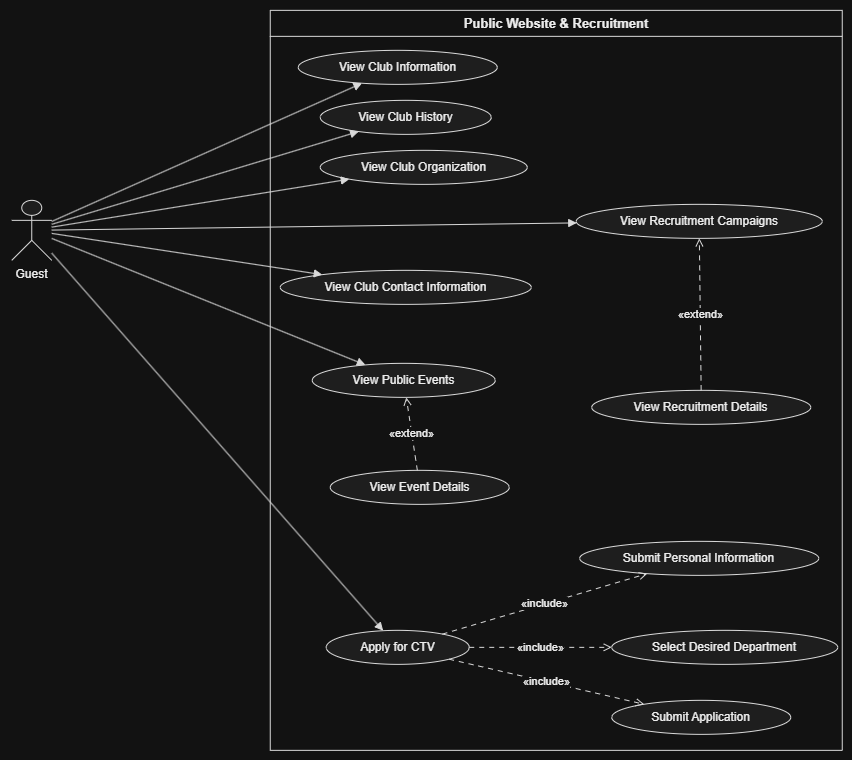

The diagram above was exported from draw.io. Its source (the exported page's mxGraphModel, read from the mxfile embedded in the PNG):
<mxGraphModel dx="2307" dy="785" grid="1" gridSize="10" guides="1" tooltips="1" connect="1" arrows="1" fold="1" page="1" pageScale="1" pageWidth="827" pageHeight="1169" math="0" shadow="0">
  <root>
    <mxCell id="0" />
    <mxCell id="1" parent="0" />
    <UserObject label="" plantUmlData="{&#10;  &quot;data&quot;: &quot;@startuml\nleft to right direction\n\nactor Guest\n\nrectangle \&quot;Public Website &amp; Recruitment\&quot; {\n\n  usecase \&quot;View Club Information\&quot; as UC1\n  usecase \&quot;View Club History\&quot; as UC2\n  usecase \&quot;View Club Organization\&quot; as UC3\n\n  usecase \&quot;View Public Events\&quot; as UC4\n  usecase \&quot;View Event Details\&quot; as UC5\n\n  usecase \&quot;View Recruitment Campaigns\&quot; as UC6\n  usecase \&quot;View Recruitment Details\&quot; as UC7\n\n  usecase \&quot;Apply for CTV\&quot; as UC8\n  usecase \&quot;Submit Personal Information\&quot; as UC9\n  usecase \&quot;Select Desired Department\&quot; as UC10\n  usecase \&quot;Submit Application\&quot; as UC11\n\n  usecase \&quot;View Club Contact Information\&quot; as UC12\n}\n\nGuest --&gt; UC1\nGuest --&gt; UC2\nGuest --&gt; UC3\n\nGuest --&gt; UC4\n\nGuest --&gt; UC6\nGuest --&gt; UC8\n\nGuest --&gt; UC12\n\nUC5 ..&gt; UC4 : &lt;&lt;extend&gt;&gt;\n\nUC7 ..&gt; UC6 : &lt;&lt;extend&gt;&gt;\n\nUC8 ..&gt; UC9 : &lt;&lt;include&gt;&gt;\nUC8 ..&gt; UC10 : &lt;&lt;include&gt;&gt;\nUC8 ..&gt; UC11 : &lt;&lt;include&gt;&gt;\n\n@enduml&quot;,&#10;  &quot;config&quot;: null&#10;}" id="1ijGlloL8WGH60ynQVyp-1">
      <mxCell connectable="0" parent="1" style="group;transparentBounds=1;editIcon=1;lockedGroup=0;groupPadding=10;" vertex="1">
        <mxGeometry height="780" width="612" as="geometry" />
      </mxCell>
    </UserObject>
    <UserObject label="Public Website &amp; Recruitment" plantUmlId="rect_0" plantUmlBaseStyle="swimlane;collapsible=0;startSize=26;fillColor=none;strokeColor=#181818;fontColor=#000000;fontSize=13;fontStyle=1;whiteSpace=wrap;" plantUmlBaseValue="Public Website &amp; Recruitment" id="1ijGlloL8WGH60ynQVyp-2">
      <mxCell parent="1ijGlloL8WGH60ynQVyp-1" style="swimlane;collapsible=0;startSize=26;fillColor=none;strokeColor=#181818;fontColor=#000000;fontSize=13;fontStyle=1;whiteSpace=wrap;" vertex="1">
        <mxGeometry height="740" width="572" x="10" y="20" as="geometry" />
      </mxCell>
    </UserObject>
    <UserObject label="View Club Information" plantUmlId="uc_1" plantUmlBaseStyle="ellipse;fillColor=#F1F1F1;strokeColor=#181818;whiteSpace=wrap;fontColor=#000000;fontSize=12;" plantUmlBaseValue="View Club Information" id="1ijGlloL8WGH60ynQVyp-3">
      <mxCell parent="1ijGlloL8WGH60ynQVyp-2" style="ellipse;fillColor=#F1F1F1;strokeColor=#181818;whiteSpace=wrap;fontColor=#000000;fontSize=12;" vertex="1">
        <mxGeometry height="34" width="199" x="28" y="40" as="geometry" />
      </mxCell>
    </UserObject>
    <UserObject label="View Club History" plantUmlId="uc_2" plantUmlBaseStyle="ellipse;fillColor=#F1F1F1;strokeColor=#181818;whiteSpace=wrap;fontColor=#000000;fontSize=12;" plantUmlBaseValue="View Club History" id="1ijGlloL8WGH60ynQVyp-4">
      <mxCell parent="1ijGlloL8WGH60ynQVyp-2" style="ellipse;fillColor=#F1F1F1;strokeColor=#181818;whiteSpace=wrap;fontColor=#000000;fontSize=12;" vertex="1">
        <mxGeometry height="34" width="171" x="50" y="90" as="geometry" />
      </mxCell>
    </UserObject>
    <UserObject label="View Club Organization" plantUmlId="uc_3" plantUmlBaseStyle="ellipse;fillColor=#F1F1F1;strokeColor=#181818;whiteSpace=wrap;fontColor=#000000;fontSize=12;" plantUmlBaseValue="View Club Organization" id="1ijGlloL8WGH60ynQVyp-5">
      <mxCell parent="1ijGlloL8WGH60ynQVyp-2" style="ellipse;fillColor=#F1F1F1;strokeColor=#181818;whiteSpace=wrap;fontColor=#000000;fontSize=12;" vertex="1">
        <mxGeometry height="34" width="207" x="50" y="140" as="geometry" />
      </mxCell>
    </UserObject>
    <UserObject label="Apply for CTV" plantUmlId="uc_4" plantUmlBaseStyle="ellipse;fillColor=#F1F1F1;strokeColor=#181818;whiteSpace=wrap;fontColor=#000000;fontSize=12;" plantUmlBaseValue="Apply for CTV" id="1ijGlloL8WGH60ynQVyp-6">
      <mxCell parent="1ijGlloL8WGH60ynQVyp-2" style="ellipse;fillColor=#F1F1F1;strokeColor=#181818;whiteSpace=wrap;fontColor=#000000;fontSize=12;" vertex="1">
        <mxGeometry height="34" width="143" x="56" y="620" as="geometry" />
      </mxCell>
    </UserObject>
    <UserObject label="View Club Contact Information" plantUmlId="uc_5" plantUmlBaseStyle="ellipse;fillColor=#F1F1F1;strokeColor=#181818;whiteSpace=wrap;fontColor=#000000;fontSize=12;" plantUmlBaseValue="View Club Contact Information" id="1ijGlloL8WGH60ynQVyp-7">
      <mxCell parent="1ijGlloL8WGH60ynQVyp-2" style="ellipse;fillColor=#F1F1F1;strokeColor=#181818;whiteSpace=wrap;fontColor=#000000;fontSize=12;" vertex="1">
        <mxGeometry height="34" width="251" x="10" y="260" as="geometry" />
      </mxCell>
    </UserObject>
    <UserObject label="View Event Details" plantUmlId="uc_6" plantUmlBaseStyle="ellipse;fillColor=#F1F1F1;strokeColor=#181818;whiteSpace=wrap;fontColor=#000000;fontSize=12;" plantUmlBaseValue="View Event Details" id="1ijGlloL8WGH60ynQVyp-8">
      <mxCell parent="1ijGlloL8WGH60ynQVyp-2" style="ellipse;fillColor=#F1F1F1;strokeColor=#181818;whiteSpace=wrap;fontColor=#000000;fontSize=12;" vertex="1">
        <mxGeometry height="34" width="179" x="60" y="460" as="geometry" />
      </mxCell>
    </UserObject>
    <UserObject label="View Recruitment Details" plantUmlId="uc_7" plantUmlBaseStyle="ellipse;fillColor=#F1F1F1;strokeColor=#181818;whiteSpace=wrap;fontColor=#000000;fontSize=12;" plantUmlBaseValue="View Recruitment Details" id="1ijGlloL8WGH60ynQVyp-9">
      <mxCell parent="1ijGlloL8WGH60ynQVyp-2" style="ellipse;fillColor=#F1F1F1;strokeColor=#181818;whiteSpace=wrap;fontColor=#000000;fontSize=12;" vertex="1">
        <mxGeometry height="34" width="219" x="321.5" y="380" as="geometry" />
      </mxCell>
    </UserObject>
    <UserObject label="View Public Events" plantUmlId="uc_8" plantUmlBaseStyle="ellipse;fillColor=#F1F1F1;strokeColor=#181818;whiteSpace=wrap;fontColor=#000000;fontSize=12;" plantUmlBaseValue="View Public Events" id="1ijGlloL8WGH60ynQVyp-10">
      <mxCell parent="1ijGlloL8WGH60ynQVyp-2" style="ellipse;fillColor=#F1F1F1;strokeColor=#181818;whiteSpace=wrap;fontColor=#000000;fontSize=12;" vertex="1">
        <mxGeometry height="34" width="183" x="42" y="353" as="geometry" />
      </mxCell>
    </UserObject>
    <UserObject label="View Recruitment Campaigns" plantUmlId="uc_9" plantUmlBaseStyle="ellipse;fillColor=#F1F1F1;strokeColor=#181818;whiteSpace=wrap;fontColor=#000000;fontSize=12;" plantUmlBaseValue="View Recruitment Campaigns" id="1ijGlloL8WGH60ynQVyp-11">
      <mxCell parent="1ijGlloL8WGH60ynQVyp-2" style="ellipse;fillColor=#F1F1F1;strokeColor=#181818;whiteSpace=wrap;fontColor=#000000;fontSize=12;" vertex="1">
        <mxGeometry height="34" width="246" x="306" y="194" as="geometry" />
      </mxCell>
    </UserObject>
    <UserObject label="Submit Personal Information" plantUmlId="uc_10" plantUmlBaseStyle="ellipse;fillColor=#F1F1F1;strokeColor=#181818;whiteSpace=wrap;fontColor=#000000;fontSize=12;" plantUmlBaseValue="Submit Personal Information" id="1ijGlloL8WGH60ynQVyp-12">
      <mxCell parent="1ijGlloL8WGH60ynQVyp-2" style="ellipse;fillColor=#F1F1F1;strokeColor=#181818;whiteSpace=wrap;fontColor=#000000;fontSize=12;" vertex="1">
        <mxGeometry height="34" width="239" x="309.5" y="531" as="geometry" />
      </mxCell>
    </UserObject>
    <UserObject label="Select Desired Department" plantUmlId="uc_11" plantUmlBaseStyle="ellipse;fillColor=#F1F1F1;strokeColor=#181818;whiteSpace=wrap;fontColor=#000000;fontSize=12;" plantUmlBaseValue="Select Desired Department" id="1ijGlloL8WGH60ynQVyp-13">
      <mxCell parent="1ijGlloL8WGH60ynQVyp-2" style="ellipse;fillColor=#F1F1F1;strokeColor=#181818;whiteSpace=wrap;fontColor=#000000;fontSize=12;" vertex="1">
        <mxGeometry height="34" width="226" x="341.5" y="620" as="geometry" />
      </mxCell>
    </UserObject>
    <UserObject label="Submit Application" plantUmlId="uc_12" plantUmlBaseStyle="ellipse;fillColor=#F1F1F1;strokeColor=#181818;whiteSpace=wrap;fontColor=#000000;fontSize=12;" plantUmlBaseValue="Submit Application" id="1ijGlloL8WGH60ynQVyp-14">
      <mxCell parent="1ijGlloL8WGH60ynQVyp-2" style="ellipse;fillColor=#F1F1F1;strokeColor=#181818;whiteSpace=wrap;fontColor=#000000;fontSize=12;" vertex="1">
        <mxGeometry height="34" width="179" x="341.5" y="690" as="geometry" />
      </mxCell>
    </UserObject>
    <UserObject label="«include»" plantUmlId="rel_24" plantUmlBaseStyle="endArrow=open;dashed=1;dashPattern=5 5;strokeColor=#181818;fontColor=#000000;fontSize=11;edgeStyle=none;rounded=0;html=1;" plantUmlBaseValue="«include»" id="1ijGlloL8WGH60ynQVyp-26">
      <mxCell edge="1" parent="1ijGlloL8WGH60ynQVyp-2" source="1ijGlloL8WGH60ynQVyp-6" style="endArrow=open;dashed=1;dashPattern=5 5;strokeColor=#181818;fontColor=#000000;fontSize=11;edgeStyle=none;rounded=0;html=1;" target="1ijGlloL8WGH60ynQVyp-12">
        <mxGeometry relative="1" as="geometry" />
      </mxCell>
    </UserObject>
    <UserObject label="«include»" plantUmlId="rel_25" plantUmlBaseStyle="endArrow=open;dashed=1;dashPattern=5 5;strokeColor=#181818;fontColor=#000000;fontSize=11;edgeStyle=none;rounded=0;html=1;" plantUmlBaseValue="«include»" id="1ijGlloL8WGH60ynQVyp-27">
      <mxCell edge="1" parent="1ijGlloL8WGH60ynQVyp-2" source="1ijGlloL8WGH60ynQVyp-6" style="endArrow=open;dashed=1;dashPattern=5 5;strokeColor=#181818;fontColor=#000000;fontSize=11;edgeStyle=none;rounded=0;html=1;" target="1ijGlloL8WGH60ynQVyp-13">
        <mxGeometry relative="1" as="geometry" />
      </mxCell>
    </UserObject>
    <UserObject label="«include»" plantUmlId="rel_26" plantUmlBaseStyle="endArrow=open;dashed=1;dashPattern=5 5;strokeColor=#181818;fontColor=#000000;fontSize=11;edgeStyle=none;rounded=0;html=1;" plantUmlBaseValue="«include»" id="1ijGlloL8WGH60ynQVyp-28">
      <mxCell edge="1" parent="1ijGlloL8WGH60ynQVyp-2" source="1ijGlloL8WGH60ynQVyp-6" style="endArrow=open;dashed=1;dashPattern=5 5;strokeColor=#181818;fontColor=#000000;fontSize=11;edgeStyle=none;rounded=0;html=1;" target="1ijGlloL8WGH60ynQVyp-14">
        <mxGeometry relative="1" as="geometry" />
      </mxCell>
    </UserObject>
    <UserObject label="«extend»" plantUmlId="rel_22" plantUmlBaseStyle="endArrow=open;dashed=1;dashPattern=5 5;strokeColor=#181818;fontColor=#000000;fontSize=11;edgeStyle=none;rounded=0;html=1;" plantUmlBaseValue="«extend»" id="1ijGlloL8WGH60ynQVyp-24">
      <mxCell edge="1" parent="1ijGlloL8WGH60ynQVyp-2" source="1ijGlloL8WGH60ynQVyp-8" style="endArrow=open;dashed=1;dashPattern=5 5;strokeColor=#181818;fontColor=#000000;fontSize=11;edgeStyle=none;rounded=0;html=1;" target="1ijGlloL8WGH60ynQVyp-10">
        <mxGeometry relative="1" as="geometry" />
      </mxCell>
    </UserObject>
    <UserObject label="«extend»" plantUmlId="rel_23" plantUmlBaseStyle="endArrow=open;dashed=1;dashPattern=5 5;strokeColor=#181818;fontColor=#000000;fontSize=11;edgeStyle=none;rounded=0;html=1;" plantUmlBaseValue="«extend»" id="1ijGlloL8WGH60ynQVyp-25">
      <mxCell edge="1" parent="1ijGlloL8WGH60ynQVyp-2" source="1ijGlloL8WGH60ynQVyp-9" style="endArrow=open;dashed=1;dashPattern=5 5;strokeColor=#181818;fontColor=#000000;fontSize=11;edgeStyle=none;rounded=0;html=1;" target="1ijGlloL8WGH60ynQVyp-11">
        <mxGeometry relative="1" as="geometry" />
      </mxCell>
    </UserObject>
    <UserObject label="" plantUmlId="actor_13" plantUmlBaseStyle="shape=umlActor;html=1;fillColor=#F1F1F1;strokeColor=#181818;fontColor=#000000;fontSize=12;" plantUmlBaseValue="" id="1ijGlloL8WGH60ynQVyp-15">
      <mxCell parent="1ijGlloL8WGH60ynQVyp-1" style="shape=umlActor;html=1;fillColor=#F1F1F1;strokeColor=#181818;fontColor=#000000;fontSize=12;" vertex="1">
        <mxGeometry height="60" width="40" x="-248.5" y="210" as="geometry" />
      </mxCell>
    </UserObject>
    <UserObject label="Guest" plantUmlId="actorlbl_14" plantUmlBaseStyle="text;html=1;align=center;verticalAlign=top;fontColor=#000000;fontSize=12;" plantUmlBaseValue="Guest" id="1ijGlloL8WGH60ynQVyp-16">
      <mxCell parent="1ijGlloL8WGH60ynQVyp-1" style="text;html=1;align=center;verticalAlign=top;fontColor=#000000;fontSize=12;" vertex="1">
        <mxGeometry height="16" width="43" x="-250" y="270" as="geometry" />
      </mxCell>
    </UserObject>
    <UserObject label="" plantUmlId="rel_15" plantUmlBaseStyle="endArrow=block;endFill=1;strokeColor=#181818;fontColor=#000000;fontSize=11;edgeStyle=none;rounded=0;html=1;" plantUmlBaseValue="" id="1ijGlloL8WGH60ynQVyp-17">
      <mxCell edge="1" parent="1ijGlloL8WGH60ynQVyp-1" source="1ijGlloL8WGH60ynQVyp-15" style="endArrow=block;endFill=1;strokeColor=#181818;fontColor=#000000;fontSize=11;edgeStyle=none;rounded=0;html=1;" target="1ijGlloL8WGH60ynQVyp-3">
        <mxGeometry relative="1" as="geometry" />
      </mxCell>
    </UserObject>
    <UserObject label="" plantUmlId="rel_16" plantUmlBaseStyle="endArrow=block;endFill=1;strokeColor=#181818;fontColor=#000000;fontSize=11;edgeStyle=none;rounded=0;html=1;" plantUmlBaseValue="" id="1ijGlloL8WGH60ynQVyp-18">
      <mxCell edge="1" parent="1ijGlloL8WGH60ynQVyp-1" source="1ijGlloL8WGH60ynQVyp-15" style="endArrow=block;endFill=1;strokeColor=#181818;fontColor=#000000;fontSize=11;edgeStyle=none;rounded=0;html=1;" target="1ijGlloL8WGH60ynQVyp-4">
        <mxGeometry relative="1" as="geometry" />
      </mxCell>
    </UserObject>
    <UserObject label="" plantUmlId="rel_17" plantUmlBaseStyle="endArrow=block;endFill=1;strokeColor=#181818;fontColor=#000000;fontSize=11;edgeStyle=none;rounded=0;html=1;" plantUmlBaseValue="" id="1ijGlloL8WGH60ynQVyp-19">
      <mxCell edge="1" parent="1ijGlloL8WGH60ynQVyp-1" source="1ijGlloL8WGH60ynQVyp-15" style="endArrow=block;endFill=1;strokeColor=#181818;fontColor=#000000;fontSize=11;edgeStyle=none;rounded=0;html=1;" target="1ijGlloL8WGH60ynQVyp-5">
        <mxGeometry relative="1" as="geometry" />
      </mxCell>
    </UserObject>
    <UserObject label="" plantUmlId="rel_18" plantUmlBaseStyle="endArrow=block;endFill=1;strokeColor=#181818;fontColor=#000000;fontSize=11;edgeStyle=none;rounded=0;html=1;" plantUmlBaseValue="" id="1ijGlloL8WGH60ynQVyp-20">
      <mxCell edge="1" parent="1ijGlloL8WGH60ynQVyp-1" source="1ijGlloL8WGH60ynQVyp-15" style="endArrow=block;endFill=1;strokeColor=#181818;fontColor=#000000;fontSize=11;edgeStyle=none;rounded=0;html=1;" target="1ijGlloL8WGH60ynQVyp-10">
        <mxGeometry relative="1" as="geometry" />
      </mxCell>
    </UserObject>
    <UserObject label="" plantUmlId="rel_19" plantUmlBaseStyle="endArrow=block;endFill=1;strokeColor=#181818;fontColor=#000000;fontSize=11;edgeStyle=none;rounded=0;html=1;" plantUmlBaseValue="" id="1ijGlloL8WGH60ynQVyp-21">
      <mxCell edge="1" parent="1ijGlloL8WGH60ynQVyp-1" source="1ijGlloL8WGH60ynQVyp-15" style="endArrow=block;endFill=1;strokeColor=#181818;fontColor=#000000;fontSize=11;edgeStyle=none;rounded=0;html=1;" target="1ijGlloL8WGH60ynQVyp-11">
        <mxGeometry relative="1" as="geometry" />
      </mxCell>
    </UserObject>
    <UserObject label="" plantUmlId="rel_20" plantUmlBaseStyle="endArrow=block;endFill=1;strokeColor=#181818;fontColor=#000000;fontSize=11;edgeStyle=none;rounded=0;html=1;" plantUmlBaseValue="" id="1ijGlloL8WGH60ynQVyp-22">
      <mxCell edge="1" parent="1ijGlloL8WGH60ynQVyp-1" source="1ijGlloL8WGH60ynQVyp-15" style="endArrow=block;endFill=1;strokeColor=#181818;fontColor=#000000;fontSize=11;edgeStyle=none;rounded=0;html=1;" target="1ijGlloL8WGH60ynQVyp-6">
        <mxGeometry relative="1" as="geometry" />
      </mxCell>
    </UserObject>
    <UserObject label="" plantUmlId="rel_21" plantUmlBaseStyle="endArrow=block;endFill=1;strokeColor=#181818;fontColor=#000000;fontSize=11;edgeStyle=none;rounded=0;html=1;" plantUmlBaseValue="" id="1ijGlloL8WGH60ynQVyp-23">
      <mxCell edge="1" parent="1ijGlloL8WGH60ynQVyp-1" source="1ijGlloL8WGH60ynQVyp-15" style="endArrow=block;endFill=1;strokeColor=#181818;fontColor=#000000;fontSize=11;edgeStyle=none;rounded=0;html=1;" target="1ijGlloL8WGH60ynQVyp-7">
        <mxGeometry relative="1" as="geometry" />
      </mxCell>
    </UserObject>
  </root>
</mxGraphModel>